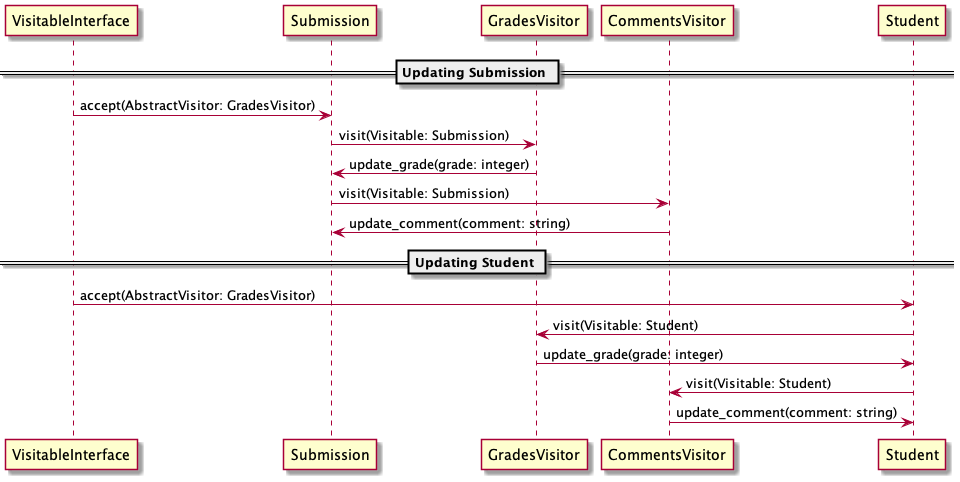

The diagram above was rendered by PlantUML. Its source (embedded in the PNG):
@startuml
participant VisitableInterface
participant Submission
participant GradesVisitor
participant CommentsVisitor
participant Student

== Updating Submission ==
VisitableInterface->Submission:accept(AbstractVisitor: GradesVisitor)
Submission->GradesVisitor:visit(Visitable: Submission)
GradesVisitor->Submission:update_grade(grade: integer)
Submission->CommentsVisitor:visit(Visitable: Submission)
CommentsVisitor->Submission:update_comment(comment: string)

== Updating Student ==
VisitableInterface->Student:accept(AbstractVisitor: GradesVisitor)
Student->GradesVisitor:visit(Visitable: Student)
GradesVisitor->Student:update_grade(grade: integer)
Student->CommentsVisitor:visit(Visitable: Student)
CommentsVisitor->Student:update_comment(comment: string)
@enduml